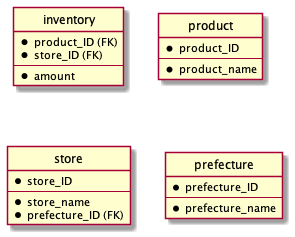

The diagram above was rendered by PlantUML. Its source (embedded in the PNG):
@startuml

' hide the mark of entity
hide circle

' avoid problems with angled crows feet
skinparam linetype ortho

entity "inventory" as e1 {
	* product_ID (FK)
	* store_ID (FK)
	--
	* amount
}
entity "product" as e2{
	* product_ID
	--
	* product_name
}
entity "store" as e3 {
	* store_ID
	--
	* store_name
	* prefecture_ID (FK)
}
entity "prefecture" as e4 {
	* prefecture_ID
	--
	* prefecture_name
}

/'e1 }o--|| e2
e1 }o--|| e3
e1 }o--|| e4'/

' It is also possible to set the entity and the cardinality without using an alias.
/' 
entity inventory {
	* product_ID (FK)
	* store_ID (FK)
	--
	* amount
}
entity product{
	* product_ID
	--
	* product_name
}
entity store{
	* store_ID
	--
	* store_name
	* prefecture_ID (FK)
}
entity prefecture{
	* prefecture_ID
	--
	* prefecture_name
}

inventory }o--|| product
inventory }o--|| store
inventory }o--|| prefecture
'/

@enduml